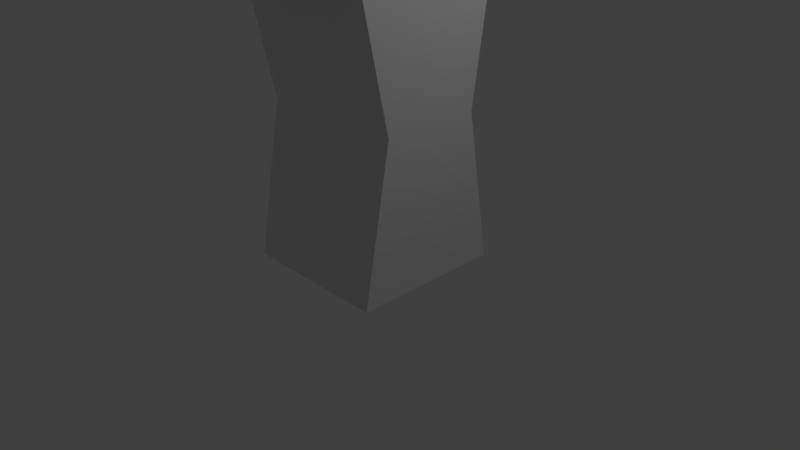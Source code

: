 # Source: citizen.blend  (saved by Blender 2.77.0; exported with 4.5.12 LTS)
import bpy
from mathutils import Matrix  # noqa: F401  (used for matrix-valued properties, if any)

bpy.ops.wm.read_factory_settings(use_empty=True)
scene = bpy.context.scene
scene.name = 'Scene'

# ---- collections
col_collection_1 = bpy.data.collections.new('Collection 1'); scene.collection.children.link(col_collection_1)

# ---- materials (node trees are filled in below, after node groups)
mat_material = bpy.data.materials.new('Material')
mat_material.alpha_threshold = 0.0
mat_material.use_transparent_shadow = False
mat_material.roughness = 0.5
mat_material.line_color = (0.0, 0.0, 0.0, 1.0)

# ---- material node trees

# ---- world
world_world = bpy.data.worlds.new('World'); scene.world = world_world
world_world.color = (0.05088, 0.05088, 0.05088)
world_world.use_sun_shadow = False
world_world.sun_shadow_jitter_overblur = 0.0
world_world.cycles.sampling_method = 'MANUAL'

# ---- cameras
cam_camera = bpy.data.cameras.new('Camera')
cam_camera.clip_end = 100.0
cam_camera.lens = 35.0
cam_camera.sensor_width = 32.0
cam_camera.sensor_height = 18.0
cam_camera.ortho_scale = 7.314
cam_camera.dof.focus_distance = 0.0
cam_camera.dof.aperture_fstop = 128.0

# ---- lights
light_lamp = bpy.data.lights.new('Lamp', 'POINT')
light_lamp.transmission_factor = 0.0
light_lamp.cutoff_distance = 30.0
light_lamp.energy = 100.0
light_lamp.shadow_buffer_clip_start = 1.001
light_lamp.shadow_soft_size = 0.1
light_lamp.shadow_maximum_resolution = 0.006
light_lamp.use_absolute_resolution = True

# ---- meshes
me_cube = bpy.data.meshes.new('Cube')
me_cube.from_pydata([(1.0, 1.0, -1.0), (1.0, -1.0, -1.0), (-1.0, -1.0, -1.0), (-1.0, 1.0, -1.0), (1.0, 0.6883, 1.0), (1.0, -0.6142, 1.0), (-1.0, -0.6142, 1.0), (-1.0, 0.6883, 1.0), (1.0, 1.0, 2.896), (1.0, -1.0, 2.896), (-1.0, 1.0, 2.896), (-1.0, -1.0, 2.896), (1.0, 1.0, 3.79), (1.0, -1.0, 3.79), (-1.0, 1.0, 3.79), (-1.0, -1.0, 3.79), (1.0, 1.0, 5.379), (1.0, -1.0, 5.379), (-1.0, 1.0, 5.379), (-1.0, -1.0, 5.379), (1.0, 2.885, 2.896), (-1.0, 2.885, 2.896), (1.0, 2.885, 3.79), (-1.0, 2.885, 3.79), (1.0, -2.809, 2.896), (-1.0, -2.809, 2.896), (1.0, -2.809, 3.79), (-1.0, -2.809, 3.79)], [], [(0, 1, 2, 3), (6, 5, 9, 11), (0, 4, 5, 1), (1, 5, 6, 2), (2, 6, 7, 3), (4, 0, 3, 7), (11, 9, 24, 25), (5, 4, 8, 9), (7, 6, 11, 10), (4, 7, 10, 8), (14, 15, 19, 18), (9, 8, 12, 13), (10, 11, 15, 14), (14, 12, 22, 23), (16, 18, 19, 17), (12, 14, 18, 16), (15, 13, 17, 19), (13, 12, 16, 17), (20, 21, 23, 22), (12, 8, 20, 22), (8, 10, 21, 20), (10, 14, 23, 21), (25, 24, 26, 27), (15, 11, 25, 27), (9, 13, 26, 24), (13, 15, 27, 26)])
me_cube.materials.append(mat_material)
me_cube.use_remesh_preserve_volume = False
me_cube.use_remesh_preserve_attributes = False
me_cube.use_mirror_vertex_groups = False
me_cube.update()

# ---- objects
ob_cube = bpy.data.objects.new('Cube', me_cube)
ob_lamp = bpy.data.objects.new('Lamp', light_lamp)
ob_camera = bpy.data.objects.new('Camera', cam_camera)

# ---- transforms, parenting, visibility, modifiers, constraints
ob_cube.location = (0.0, 0.0, 1.0)
ob_cube.lock_rotations_4d = False
ob_cube.empty_display_type = 'ARROWS'
ob_cube.lineart.crease_threshold = 0.0
ob_lamp.location = (4.076, 1.005, 5.904)
ob_lamp.rotation_euler = (0.6503, 0.05522, 1.866)
ob_lamp.lock_rotations_4d = False
ob_lamp.empty_display_type = 'ARROWS'
ob_lamp.color = (0.0, 0.0, 0.0, 0.0)
ob_lamp.lineart.crease_threshold = 0.0
ob_camera.location = (7.481, -6.508, 5.344)
ob_camera.rotation_euler = (1.109, 0.01082, 0.8149)
ob_camera.lock_rotations_4d = False
ob_camera.empty_display_type = 'ARROWS'
ob_camera.color = (0.0, 0.0, 0.0, 0.0)
ob_camera.display_type = 'WIRE'
ob_camera.lineart.crease_threshold = 0.0

# ---- collection membership
col_collection_1.objects.link(ob_cube)
col_collection_1.objects.link(ob_lamp)
col_collection_1.objects.link(ob_camera)

# ---- scene / render settings (as saved in the file)
scene.camera = ob_camera
scene.frame_start = 1; scene.frame_end = 250; scene.frame_set(1)
scene.render.engine = 'BLENDER_EEVEE_NEXT'
scene.render.resolution_percentage = 50
scene.render.dither_intensity = 0.0
scene.cycles.use_denoising = False
scene.cycles.samples = 128
scene.cycles.sampling_pattern = 'TABULATED_SOBOL'
scene.cycles.light_sampling_threshold = 0.0
scene.cycles.use_adaptive_sampling = False
scene.cycles.use_light_tree = False
scene.cycles.blur_glossy = 0.0
scene.cycles.sample_clamp_indirect = 0.0
scene.view_settings.view_transform = 'Standard'
bpy.context.view_layer.update()
